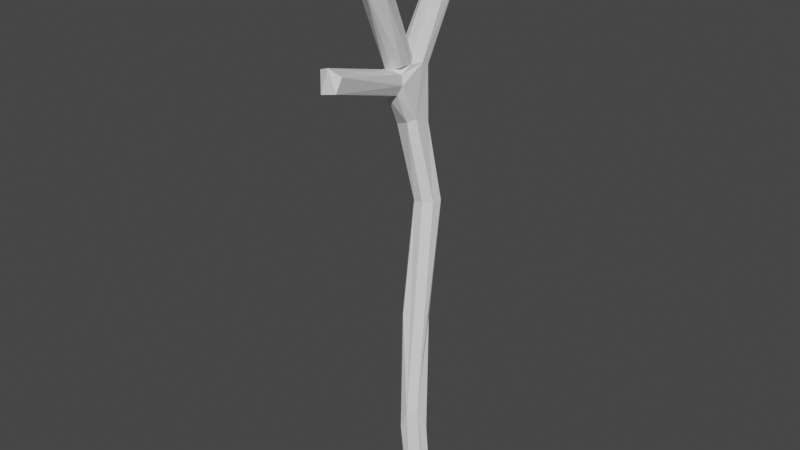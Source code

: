 # Source: SnowmanHand3.blend  (saved by Blender 2.81.16; exported with 4.5.12 LTS)
import bpy
from mathutils import Matrix  # noqa: F401  (used for matrix-valued properties, if any)

bpy.ops.wm.read_factory_settings(use_empty=True)
scene = bpy.context.scene
scene.name = 'Scene'

# ---- collections
col_collection = bpy.data.collections.new('Collection'); scene.collection.children.link(col_collection)

# ---- materials (node trees are filled in below, after node groups)
mat_material = bpy.data.materials.new('Material')
mat_material.alpha_threshold = 0.0
mat_material.use_transparent_shadow = False
mat_material.line_color = (0.0, 0.0, 0.0, 1.0)

# ---- material node trees
mat_material.use_nodes = True; mat_material.node_tree.nodes.clear()
_N = mat_material.node_tree.nodes; _L = mat_material.node_tree.links
n0 = _N.new('ShaderNodeOutputMaterial'); n0.name = 'Material Output'; n0.location = (300, 300)
n1 = _N.new('ShaderNodeBsdfPrincipled'); n1.name = 'Principled BSDF'; n1.location = (10, 300)
n1.distribution = 'GGX'
n1.subsurface_method = 'BURLEY'
n1.inputs[2].default_value = 0.4
n1.inputs[3].default_value = 1.45
n1.inputs[27].default_value = (0.0, 0.0, 0.0, 1.0)
n1.inputs[28].default_value = 1.0
_L.new(n1.outputs[0], n0.inputs[0])
n0.is_active_output = True

# ---- world
world_world = bpy.data.worlds.new('World'); scene.world = world_world
world_world.use_nodes = True; world_world.node_tree.nodes.clear()
_N = world_world.node_tree.nodes; _L = world_world.node_tree.links
n0 = _N.new('ShaderNodeOutputWorld'); n0.name = 'World Output'; n0.location = (300, 300)
n1 = _N.new('ShaderNodeBackground'); n1.name = 'Background'; n1.location = (10, 300)
n1.inputs[0].default_value = (0.05088, 0.05088, 0.05088, 1.0)
_L.new(n1.outputs[0], n0.inputs[0])
n0.is_active_output = True
world_world.color = (0.05088, 0.05088, 0.05088)
world_world.use_sun_shadow = False
world_world.sun_shadow_jitter_overblur = 0.0

# ---- meshes
me_cube = bpy.data.meshes.new('Cube')
me_cube.from_pydata([(-0.06822, -0.006054, 0.8033), (-0.08759, -0.01645, 0.793), (-0.1503, 0.1948, 0.8118), (-0.1712, 0.1699, 0.8072), (-0.08062, -0.08349, 0.6606), (-0.09171, 0.06191, 0.5485), (-0.09035, 0.09291, 0.6047), (-0.06141, 0.08579, 0.5516), (-0.07016, 0.05491, 0.5574), (-0.1594, 0.1962, 0.7959), (-0.06406, 0.08736, 0.6251), (-0.09874, 0.07166, 0.6312), (-0.07612, 0.1305, 0.7098), (-0.02557, 0.04658, 0.299), (-0.02039, -0.004227, 0.1736), (-0.002411, -0.01661, 0.01414), (-0.05834, 0.0002193, 0.7355), (-0.06937, 0.03517, 0.5983), (-0.09685, 0.04274, 0.5939), (-0.09484, 0.0431, 0.6236), (-0.05406, -0.08754, 0.6383), (-0.06959, 0.04387, 0.6314), (-0.1005, 0.08146, 0.6021), (-0.07938, 0.01355, 0.7978), (-0.08296, 0.03492, 0.5922), (-0.07497, 0.09597, 0.6192), (0.01133, -0.006245, 0.006768), (-0.1003, 0.03483, 0.6084), (-0.06351, 0.07605, 0.6304), (-0.01623, -0.005716, 0.008098), (-0.06195, 0.06275, 0.5621), (-0.08962, 0.07046, 0.6393), (-0.08313, 0.04174, 0.6263), (-0.1705, 0.1872, 0.8077), (-0.06726, -0.08621, 0.6656), (-0.07177, 0.08681, 0.4458), (-0.04771, 0.09483, 0.4481), (-0.04027, 0.0709, 0.4524), (-0.06422, 0.06285, 0.4497), (-0.06155, 0.09632, 0.4467), (-0.03856, 0.08474, 0.4509), (-0.05049, 0.06139, 0.4516), (-0.06433, -0.01515, 0.7963), (-0.07392, -0.0156, 0.7383), (-0.09324, 0.003452, 0.7969), (-0.09146, 0.01393, 0.7425), (-0.09331, -0.004381, 0.7324), (-0.06573, 0.01771, 0.743), (-0.07922, 0.02007, 0.7449), (-0.06264, 0.0084, 0.7958), (-0.06285, 0.1324, 0.7143), (-0.05456, 0.1141, 0.7302), (-0.07642, 0.1017, 0.727), (-0.08556, 0.1201, 0.7115), (-0.05366, 0.1263, 0.7229), (-0.1526, 0.1763, 0.8212), (-0.06324, 0.1033, 0.7315), (-0.08571, 0.1079, 0.7185), (-0.1655, 0.178, 0.7875), (-0.07232, 0.06786, 0.6371), (-0.04189, 0.02128, 0.1685), (-0.0134, 0.02693, 0.1479), (-0.01121, 0.006113, 0.1796), (-0.0299, -0.004901, 0.151), (-0.06053, 0.03499, 0.2964), (-0.004138, 0.01682, 0.1505), (-0.03465, 0.05648, 0.2954), (-0.05171, 0.02572, 0.3026), (-0.07341, 0.07296, 0.447), (-0.03203, 0.0307, 0.1696), (-0.0115, 0.01453, 0.008581), (0.01212, 0.01097, 0.0124), (-0.03882, 0.005001, 0.146), (-0.1033, 0.05578, 0.628), (-0.06542, 0.04073, 0.6102), (-0.07423, -0.0907, 0.6343), (-0.08627, -0.07773, 0.6466), (-0.07065, 0.04544, 0.622), (-0.0523, -0.0795, 0.6563), (-0.06753, 0.05857, 0.6319)], [], [(78, 34, 20), (55, 33, 3), (19, 73, 27), (27, 73, 18), (21, 32, 79), (7, 25, 10), (7, 6, 25), (22, 73, 11), (8, 30, 17), (77, 79, 32), (26, 15, 29), (8, 24, 5), (44, 0, 23), (59, 79, 28), (7, 40, 36), (43, 16, 42), (44, 45, 46), (42, 16, 49), (1, 43, 42), (12, 53, 58), (58, 57, 3), (9, 58, 33), (25, 6, 12), (10, 25, 50), (57, 31, 52), (64, 60, 72), (62, 65, 13), (67, 64, 63), (35, 69, 60), (39, 36, 69), (41, 62, 37), (62, 13, 40), (69, 70, 60), (65, 71, 61), (63, 15, 14), (19, 32, 43), (48, 59, 31), (16, 21, 79), (16, 43, 21), (45, 73, 46), (47, 16, 59), (76, 19, 27), (20, 24, 17), (32, 19, 4), (75, 76, 18), (34, 77, 32), (20, 74, 78), (34, 4, 75), (34, 75, 20), (33, 55, 2), (33, 2, 9), (30, 7, 10, 28), (22, 5, 18), (73, 22, 18), (29, 70, 26), (70, 71, 26), (74, 17, 30, 28), (28, 77, 74), (1, 42, 0, 44), (8, 17, 24), (5, 24, 18), (49, 23, 0), (68, 5, 22, 35), (28, 79, 77), (35, 22, 6, 39), (39, 6, 7, 36), (37, 40, 7, 30), (41, 37, 30, 8), (38, 41, 8, 5), (48, 45, 44, 23), (5, 68, 38), (43, 1, 46), (1, 44, 46), (48, 23, 49, 47), (50, 9, 2, 54), (49, 16, 47), (0, 42, 49), (57, 58, 53), (9, 50, 12), (54, 2, 55, 51), (52, 56, 55, 3), (55, 56, 51), (22, 11, 57, 53), (3, 57, 52), (58, 9, 12), (3, 33, 58), (31, 57, 11), (6, 22, 53, 12), (28, 10, 54, 51), (50, 54, 10), (12, 50, 25), (28, 51, 56, 59), (59, 56, 52, 31), (61, 66, 13, 65), (66, 61, 69), (60, 64, 68, 35), (63, 64, 72), (14, 67, 63), (35, 39, 69), (13, 66, 36, 40), (67, 38, 68, 64), (69, 36, 66), (37, 62, 40), (41, 14, 62), (14, 41, 38, 67), (29, 72, 60, 70), (70, 69, 61, 71), (26, 62, 14, 15), (71, 65, 62, 26), (15, 63, 72, 29), (11, 45, 48, 31), (21, 43, 32), (45, 11, 73), (59, 16, 79), (46, 19, 43), (46, 73, 19), (48, 47, 59), (18, 76, 27), (76, 4, 19), (74, 20, 17), (75, 24, 20), (75, 18, 24), (34, 78, 77), (34, 32, 4), (78, 74, 77), (75, 4, 76)])
me_cube.materials.append(mat_material)
me_cube.use_remesh_preserve_volume = False
me_cube.use_remesh_preserve_attributes = False
me_cube.use_mirror_vertex_groups = False
me_cube.update()

# ---- objects
ob_cube = bpy.data.objects.new('Cube', me_cube)

# ---- transforms, parenting, visibility, modifiers, constraints
ob_cube.location = (0.0, 0.0, 0.0)
ob_cube.lock_rotations_4d = False
ob_cube.empty_display_type = 'ARROWS'
ob_cube.lineart.crease_threshold = 0.0

# ---- collection membership
col_collection.objects.link(ob_cube)

# ---- scene / render settings (as saved in the file)
scene.frame_start = 1; scene.frame_end = 250; scene.frame_set(1)
scene.render.engine = 'BLENDER_EEVEE_NEXT'
scene.cycles.use_denoising = False
scene.cycles.samples = 128
scene.cycles.sampling_pattern = 'TABULATED_SOBOL'
scene.cycles.use_adaptive_sampling = False
scene.cycles.use_light_tree = False
scene.view_settings.view_transform = 'Filmic'
bpy.context.view_layer.update()

# ---- added for rendering (the .blend has no active camera and no usable light): camera, sun
cam_auto = bpy.data.cameras.new('AutoCamera')
cam_auto.lens = 50.0
cam_auto.sensor_width = 36.0
cam_auto.clip_end = 1000.0
ob_auto_camera = bpy.data.objects.new('AutoCamera', cam_auto)
scene.collection.objects.link(ob_auto_camera)
ob_auto_camera.location = (0.737166, -0.927309, 1.06734)
ob_auto_camera.rotation_euler = (1.09748, -7.21219e-08, 0.694738)
scene.camera = ob_auto_camera
light_auto_sun = bpy.data.lights.new('AutoSun', 'SUN')
light_auto_sun.energy = 3.0
light_auto_sun.angle = 0.0523599
ob_auto_sun = bpy.data.objects.new('AutoSun', light_auto_sun)
scene.collection.objects.link(ob_auto_sun)
ob_auto_sun.rotation_euler = (0.872665, 0.174533, 0.523599)
bpy.context.view_layer.update()

